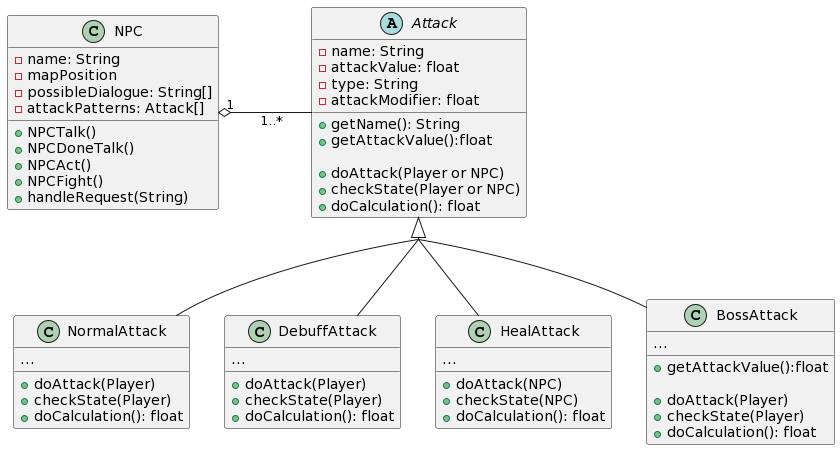

The diagram above was rendered by PlantUML. Its source (embedded in the PNG):
@startuml
abstract class Attack {
-name: String
-attackValue: float
-type: String
-attackModifier: float

+getName(): String
+getAttackValue():float

+doAttack(Player or NPC)
+checkState(Player or NPC)
+doCalculation(): float
}

class NormalAttack {
...

+doAttack(Player)
+checkState(Player)
+doCalculation(): float
}

class DebuffAttack {
...

+doAttack(Player)
+checkState(Player)
+doCalculation(): float
}

class HealAttack {
...

+doAttack(NPC)
+checkState(NPC)
+doCalculation(): float
}

class BossAttack {
...

+getAttackValue():float

+doAttack(Player)
+checkState(Player)
+doCalculation(): float
}

class NPC{
-name: String
-mapPosition
-possibleDialogue: String[]
-attackPatterns: Attack[]

+NPCTalk()
+NPCDoneTalk()
+NPCAct()
+NPCFight()
+handleRequest(String)
}

skinparam groupInheritance 2

Attack <|-- NormalAttack
Attack <|-- DebuffAttack
Attack <|-- HealAttack
Attack <|-- BossAttack

NPC "1" o- "1..*" Attack :"         "
@enduml